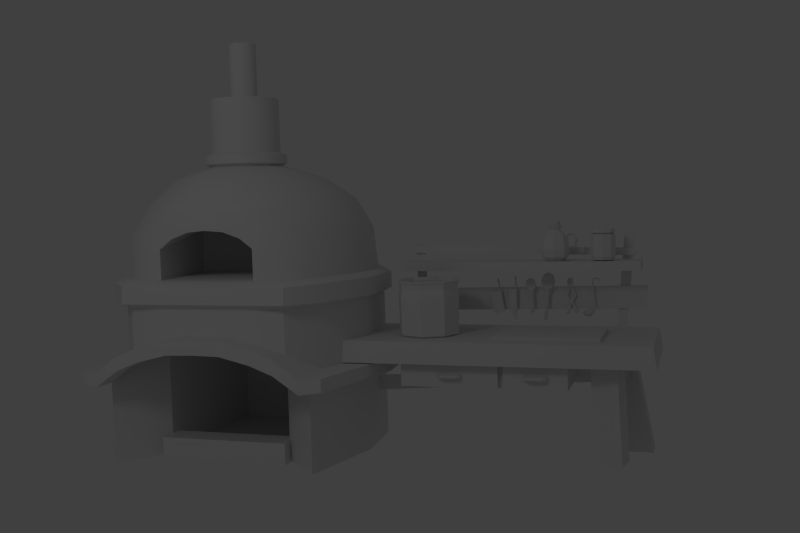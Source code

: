 # Source: oven.blend  (saved by Blender 2.59.0; exported with 4.5.12 LTS)
import bpy
from mathutils import Matrix  # noqa: F401  (used for matrix-valued properties, if any)

bpy.ops.wm.read_factory_settings(use_empty=True)
scene = bpy.context.scene
scene.name = 'Scene'

# ---- collections
col_collection_1 = bpy.data.collections.new('Collection 1'); scene.collection.children.link(col_collection_1)

# ---- materials (node trees are filled in below, after node groups)
mat_material = bpy.data.materials.new('Material')
mat_material.alpha_threshold = 0.0
mat_material.use_transparent_shadow = False
mat_material.roughness = 0.5
mat_material.line_color = (0.0, 0.0, 0.0, 1.0)

# ---- node groups
ng_auto_smooth = bpy.data.node_groups.new('Auto Smooth', 'GeometryNodeTree')
_s = ng_auto_smooth.interface.new_socket(name='Geometry', in_out='OUTPUT', socket_type='NodeSocketGeometry')
_s = ng_auto_smooth.interface.new_socket(name='Geometry', in_out='INPUT', socket_type='NodeSocketGeometry')
_s = ng_auto_smooth.interface.new_socket(name='Angle', in_out='INPUT', socket_type='NodeSocketFloat')
_s.subtype = 'ANGLE'
_s.min_value = 0.0
_s.max_value = 3.142
ng_auto_smooth.is_modifier = True
_N = ng_auto_smooth.nodes; _L = ng_auto_smooth.links
n0 = _N.new('NodeGroupOutput'); n0.name = 'Group Output'; n0.location = (480, -100)
n1 = _N.new('NodeGroupInput'); n1.name = 'Group Input'; n1.location = (-420, -300)
n2 = _N.new('NodeGroupInput'); n2.name = 'Group Input.001'; n2.location = (-60, -100)
n3 = _N.new('GeometryNodeSetShadeSmooth'); n3.name = 'Set Shade Smooth'; n3.location = (120, -100)
n3.domain = 'EDGE'
n4 = _N.new('GeometryNodeSetShadeSmooth'); n4.name = 'Set Shade Smooth.001'; n4.location = (300, -100)
n5 = _N.new('GeometryNodeInputMeshEdgeAngle'); n5.name = 'Edge Angle'; n5.location = (-420, -220)
n6 = _N.new('GeometryNodeInputEdgeSmooth'); n6.name = 'Is Edge Smooth'; n6.location = (-60, -160)
n7 = _N.new('GeometryNodeInputShadeSmooth'); n7.name = 'Is Face Smooth'; n7.location = (-240, -340)
n8 = _N.new('FunctionNodeBooleanMath'); n8.name = 'Boolean Math'; n8.location = (-60, -220)
n9 = _N.new('FunctionNodeCompare'); n9.name = 'Compare'; n9.location = (-240, -180)
n9.operation = 'LESS_EQUAL'
_L.new(n5.outputs[0], n9.inputs[0])
_L.new(n4.outputs[0], n0.inputs[0])
_L.new(n1.outputs[1], n9.inputs[1])
_L.new(n9.outputs[0], n8.inputs[0])
_L.new(n7.outputs[0], n8.inputs[1])
_L.new(n2.outputs[0], n3.inputs[0])
_L.new(n6.outputs[0], n3.inputs[1])
_L.new(n3.outputs[0], n4.inputs[0])
_L.new(n8.outputs[0], n3.inputs[2])
n0.is_active_output = True

# ---- material node trees

# ---- world
world_world = bpy.data.worlds.new('World'); scene.world = world_world
world_world.color = (0.05088, 0.05088, 0.05088)
world_world.use_sun_shadow = False
world_world.sun_shadow_jitter_overblur = 0.0
world_world.cycles.sampling_method = 'MANUAL'
world_world.cycles.sample_map_resolution = 256

# ---- cameras
cam_camera = bpy.data.cameras.new('Camera')
cam_camera.clip_end = 100.0
cam_camera.lens = 43.96
cam_camera.ortho_scale = 7.314
cam_camera.dof.focus_distance = 0.0
cam_camera.dof.aperture_fstop = 128.0

# ---- lights
light_lamp = bpy.data.lights.new('Lamp', 'POINT')
light_lamp.transmission_factor = 0.0
light_lamp.cutoff_distance = 30.0
light_lamp.energy = 100.0
light_lamp.shadow_buffer_clip_start = 1.001
light_lamp.shadow_soft_size = 1.0
light_lamp.shadow_maximum_resolution = 0.006
light_lamp.use_absolute_resolution = True
light_lamp.cycles.use_multiple_importance_sampling = False

# ---- meshes
me_sphere = bpy.data.meshes.new('Sphere')
me_sphere.from_pydata([(0.02246, -0.0001292, -0.05459), (0.01603, -0.0001292, -0.08694), (-0.0023, -0.0001292, -0.1144), (-0.02973, -0.0001292, -0.1327), (-0.0392, 0.02275, -0.1327), (-0.01981, 0.04214, -0.1144), (-0.00685, 0.0551, -0.08694), (-0.0023, 0.05965, -0.05459), (-0.06208, 0.08441, -0.05459), (-0.06208, 0.07798, -0.08694), (-0.06208, 0.05965, -0.1144), (-0.06208, 0.03222, -0.1327), (-0.08495, 0.02275, -0.1327), (-0.1043, 0.04214, -0.1144), (-0.1173, 0.0551, -0.08694), (-0.1219, 0.05965, -0.05459), (-0.1466, -0.0001292, -0.05459), (-0.1402, -0.0001292, -0.08694), (-0.1219, -0.0001292, -0.1144), (-0.09443, -0.0001292, -0.1327), (-0.06208, -0.0001292, -0.1391), (-0.08495, -0.02301, -0.1327), (-0.1043, -0.0424, -0.1144), (-0.1173, -0.05536, -0.08694), (-0.1219, -0.05991, -0.05459), (-0.06208, -0.08467, -0.05459), (-0.06208, -0.07823, -0.08694), (-0.06208, -0.05991, -0.1144), (-0.06208, -0.03248, -0.1327), (-0.0392, -0.02301, -0.1327), (-0.01981, -0.0424, -0.1144), (-0.00685, -0.05536, -0.08694), (-0.0023, -0.05991, -0.05459), (0.1282, 0.01902, 0.2714), (0.009142, 0.01134, -0.05822), (0.009142, -0.01063, -0.05822), (0.1282, -0.02271, 0.2714), (0.1861, -0.02271, 0.299), (0.1861, 0.01902, 0.299), (0.2136, 0.01902, 0.2781), (0.2136, -0.02271, 0.2781), (0.2217, -0.02271, 0.2466), (0.2217, 0.01902, 0.2466), (0.152, 0.01902, 0.2966), (0.152, -0.02271, 0.2966), (0.154, -0.02035, 0.2848), (0.154, 0.01665, 0.2848), (0.2157, 0.01665, 0.2405), (0.2157, -0.02035, 0.2405), (0.2086, -0.02035, 0.2684), (0.2086, 0.01665, 0.2684), (0.1842, 0.01665, 0.2868), (0.1842, -0.02035, 0.2868), (0.1328, -0.02035, 0.2624), (0.01656, -0.009383, -0.06378), (0.01656, 0.01009, -0.06378), (0.1328, 0.01665, 0.2624), (-0.01055, -0.05166, -0.05427), (-0.01447, -0.04774, -0.08216), (-0.02564, -0.03657, -0.1058), (-0.04236, -0.01985, -0.1216), (-0.06208, -0.02802, -0.1216), (-0.06208, -0.05166, -0.1058), (-0.06208, -0.06746, -0.08216), (-0.06208, -0.07301, -0.05427), (-0.1136, -0.05166, -0.05427), (-0.1097, -0.04774, -0.08216), (-0.09852, -0.03657, -0.1058), (-0.0818, -0.01985, -0.1216), (-0.06208, -0.0001292, -0.1271), (-0.08997, -0.0001292, -0.1216), (-0.1136, -0.0001292, -0.1058), (-0.1294, -0.0001292, -0.08216), (-0.135, -0.0001292, -0.05427), (-0.1136, 0.0514, -0.05427), (-0.1097, 0.04748, -0.08216), (-0.09852, 0.03631, -0.1058), (-0.0818, 0.01959, -0.1216), (-0.06208, 0.02776, -0.1216), (-0.06208, 0.0514, -0.1058), (-0.06208, 0.0672, -0.08216), (-0.06208, 0.07275, -0.05427), (-0.01055, 0.0514, -0.05427), (-0.01447, 0.04748, -0.08216), (-0.02564, 0.03631, -0.1058), (-0.04236, 0.01959, -0.1216), (-0.03419, -0.0001292, -0.1216), (-0.01055, -0.0001292, -0.1058), (0.005253, -0.0001292, -0.08216), (0.0108, -0.0001292, -0.05427)], [], [(3, 20, 4), (2, 3, 4, 5), (1, 2, 5, 6), (0, 1, 6, 7), (7, 6, 9, 8), (6, 5, 10, 9), (5, 4, 11, 10), (4, 20, 11), (11, 20, 12), (10, 11, 12, 13), (9, 10, 13, 14), (8, 9, 14, 15), (15, 14, 17, 16), (14, 13, 18, 17), (13, 12, 19, 18), (12, 20, 19), (19, 20, 21), (18, 19, 21, 22), (17, 18, 22, 23), (16, 17, 23, 24), (24, 23, 26, 25), (23, 22, 27, 26), (22, 21, 28, 27), (21, 20, 28), (28, 20, 29), (27, 28, 29, 30), (26, 27, 30, 31), (25, 26, 31, 32), (1, 0, 32, 31), (31, 30, 2, 1), (30, 29, 3, 2), (29, 20, 3), (34, 33, 36, 35), (37, 38, 39, 40), (40, 39, 42, 41), (33, 43, 44, 36), (43, 38, 37, 44), (44, 37, 52, 45), (36, 44, 45, 53), (38, 43, 46, 51), (43, 33, 56, 46), (40, 41, 48, 49), (41, 42, 47, 48), (42, 39, 50, 47), (37, 40, 49, 52), (39, 38, 51, 50), (34, 35, 54, 55), (35, 36, 53, 54), (33, 34, 55, 56), (53, 56, 55, 54), (50, 51, 52, 49), (47, 50, 49, 48), (45, 46, 56, 53), (52, 51, 46, 45), (32, 0, 89, 57), (25, 32, 57, 64), (24, 25, 64, 65), (16, 24, 65, 73), (15, 16, 73, 74), (8, 15, 74, 81), (7, 8, 81, 82), (0, 7, 82, 89), (85, 69, 86), (85, 86, 87, 84), (84, 87, 88, 83), (83, 88, 89, 82), (80, 83, 82, 81), (79, 84, 83, 80), (78, 85, 84, 79), (78, 69, 85), (77, 69, 78), (77, 78, 79, 76), (76, 79, 80, 75), (75, 80, 81, 74), (72, 75, 74, 73), (71, 76, 75, 72), (70, 77, 76, 71), (70, 69, 77), (68, 69, 70), (68, 70, 71, 67), (67, 71, 72, 66), (66, 72, 73, 65), (63, 66, 65, 64), (62, 67, 66, 63), (61, 68, 67, 62), (61, 69, 68), (60, 69, 61), (60, 61, 62, 59), (59, 62, 63, 58), (58, 63, 64, 57), (57, 89, 88, 58), (87, 59, 58, 88), (86, 60, 59, 87), (86, 69, 60)])
me_sphere.use_remesh_preserve_volume = False
me_sphere.use_remesh_preserve_attributes = False
me_sphere.use_mirror_vertex_groups = False
me_sphere.update()
me_circle_002 = bpy.data.meshes.new('Circle.002')
me_circle_002.from_pydata([(-0.1645, -0.1997, -0.0008114), (-0.2236, 0.2507, 0.02567), (-0.1778, 0.2329, 0.02567), (-0.1526, 0.1783, 0.02567), (-0.1642, 0.1305, 0.02567), (-0.2037, 0.1012, 0.02567), (-0.2495, 0.1191, 0.02567), (-0.2733, 0.1623, 0.02567), (-0.2631, 0.2215, 0.02567), (-0.2129, 0.1703, -0.000194), (-0.2719, 0.2298, 0.01209), (-0.2838, 0.1601, 0.01209), (-0.2559, 0.1093, 0.01209), (-0.1555, 0.1227, 0.01209), (-0.1418, 0.179, 0.01209), (-0.1715, 0.2432, 0.01209), (-0.2254, 0.2642, 0.01209), (-0.2135, 0.1746, -0.01579), (-0.1775, 0.08197, 0.008474), (-0.2257, 0.07555, 0.008474), (-0.1986, -0.1813, -0.00239), (-0.1365, -0.1731, -0.00239), (-0.2007, 0.0716, 0.02435), (-0.1674, -0.1781, 0.02617), (-0.2039, 0.1024, -7.907e-05), (-0.1679, -0.1743, -0.02464)], [], [(25, 0, 20), (21, 0, 25), (23, 0, 21), (20, 0, 23), (8, 9, 1), (8, 7, 9), (7, 6, 9), (6, 5, 9), (5, 4, 9), (4, 3, 9), (3, 2, 9), (2, 1, 9), (1, 16, 10, 8), (7, 8, 10, 11), (6, 7, 11, 12), (3, 4, 13, 14), (2, 3, 14, 15), (1, 2, 15, 16), (16, 15, 17), (15, 14, 17), (14, 13, 17), (12, 11, 17), (11, 10, 17), (16, 17, 10), (19, 20, 23, 22), (18, 22, 23, 21), (18, 21, 25, 24), (5, 22, 18), (4, 5, 18, 13), (5, 6, 12, 19), (5, 19, 22), (19, 24, 25, 20), (12, 17, 24, 19), (13, 18, 24, 17)])
me_circle_002.use_remesh_preserve_volume = False
me_circle_002.use_remesh_preserve_attributes = False
me_circle_002.use_mirror_vertex_groups = False
me_circle_002.update()
me_plane_007 = bpy.data.meshes.new('Plane.007')
me_plane_007.from_pydata([(0.418, 0.02318, -0.0002645), (0.07321, 0.0131, -0.0003966), (0.3898, -0.0001302, -0.0004838), (0.3923, 0.04867, -0.0004838), (0.3923, 0.0271, -0.03313), (0.3923, 0.0271, 0.03304), (0.07071, 0.02925, 0.02313), (0.07071, 0.02925, -0.02331), (0.07071, 0.04438, -0.0003966), (0.08194, 0.05439, -0.0004726), (-0.1883, 0.05439, -0.0003966), (-0.4574, 0.05439, -0.0003208), (0.08194, 0.03926, -0.02904), (-0.4574, 0.03926, -0.01759), (-0.1883, 0.03926, -0.02331), (-0.1883, 0.03926, 0.02313), (-0.1946, -0.2429, 0.001339), (-0.4574, 0.03926, 0.01742), (-0.4684, -0.2263, 0.001339), (0.0697, -0.2289, 0.001339), (0.08194, 0.03926, 0.02886)], [], [(18, 17, 13), (17, 11, 13), (5, 0, 3), (3, 0, 4), (2, 0, 5), (4, 0, 2), (7, 4, 2, 1), (6, 1, 2, 5), (7, 8, 3, 4), (8, 6, 5, 3), (9, 20, 19), (12, 9, 19), (9, 12, 14, 10), (20, 9, 10, 15), (10, 14, 13, 11), (15, 10, 11, 17), (19, 16, 14, 12), (18, 13, 14, 16), (16, 19, 20, 15), (18, 16, 15, 17)])
me_plane_007.use_remesh_preserve_volume = False
me_plane_007.use_remesh_preserve_attributes = False
me_plane_007.use_mirror_vertex_groups = False
me_plane_007.update()
me_plane_006 = bpy.data.meshes.new('Plane.006')
me_plane_006.from_pydata([(-0.01874, -7.953e-10, 0.1777), (-0.005789, -7.953e-10, 0.1696), (-0.01712, -7.953e-10, 0.1566), (-0.03168, -7.953e-10, 0.1647), (-0.03168, -0.03403, 0.1575), (-0.03168, 0.03403, 0.1575), (-0.01712, -0.02967, 0.1507), (-0.01712, 0.02967, 0.1507), (-0.005789, -0.03664, 0.1616), (-0.005789, 0.03664, 0.1616), (-0.01874, -0.04099, 0.1685), (-0.01874, 0.04099, 0.1685), (-0.01874, -0.05916, 0.1084), (-0.01874, 0.05916, 0.1084), (-0.005789, -0.05118, 0.107), (-0.005789, 0.05118, 0.107), (-0.01712, -0.03842, 0.1048), (-0.01712, 0.03842, 0.1048), (-0.03168, -0.0464, 0.1062), (-0.03168, 0.0464, 0.1062), (-0.03168, -7.953e-10, 0.08785), (-0.01712, -7.953e-10, 0.09268), (-0.005789, -7.953e-10, 0.08495), (-0.01874, -7.953e-10, 0.08012), (-0.01874, -0.0505, 0.09225), (-0.01874, 0.0505, 0.09225), (-0.03168, -0.04238, 0.09522), (-0.03168, 0.04238, 0.09522), (-0.01712, -0.0373, 0.09708), (-0.01712, 0.0373, 0.09708), (-0.005789, -0.04542, 0.09411), (-0.005789, 0.04542, 0.09411), (-0.01874, -0.03529, 0.08348), (-0.01874, 0.03529, 0.08348), (-0.03168, -0.03011, 0.08974), (-0.03168, 0.03011, 0.08974), (-0.01712, -0.02688, 0.09365), (-0.01712, 0.02688, 0.09365), (-0.005789, -0.03206, 0.08739), (-0.005789, 0.03206, 0.08739), (-0.01874, -0.02564, 0.1767), (-0.01874, 0.02564, 0.1767), (-0.03168, -0.02309, 0.1642), (-0.03168, 0.02309, 0.1642), (-0.01712, -0.02149, 0.1564), (-0.01712, 0.02149, 0.1564), (-0.005789, -0.02405, 0.1689), (-0.005789, 0.02405, 0.1689), (-0.01874, -0.008233, 0.08507), (-0.01874, 0.008233, 0.08507), (-0.008541, -7.953e-10, 0.08612), (-0.02599, -7.953e-10, 0.08747), (-0.06334, -7.953e-10, -0.04463), (-0.03834, -0.002896, -0.05137), (-0.03834, 0.002896, -0.05137), (-0.05092, -0.007746, -0.04831), (-0.05092, 0.007746, -0.04831), (-0.05085, -0.007746, -0.06487), (-0.05085, 0.007746, -0.06487), (-0.03796, -0.002896, -0.06358), (-0.03796, 0.002896, -0.06358), (-0.06379, -7.953e-10, -0.06551), (-0.002849, -7.953e-10, -0.1476), (0.0188, -0.002896, -0.1334), (0.0188, 0.002896, -0.1334), (0.008156, -0.007746, -0.1408), (0.008156, 0.007746, -0.1408), (0.0297, -0.007746, -0.1934), (0.0297, 0.007746, -0.1934), (0.04216, -0.002896, -0.1898), (0.04216, 0.002896, -0.1898), (0.01708, -7.953e-10, -0.1963), (0.01157, -7.953e-10, -0.2177), (0.05814, -0.00643, -0.2057), (0.05814, 0.00643, -0.2057), (0.03501, -0.01544, -0.2122), (0.03501, 0.01544, -0.2122), (0.05607, -0.01774, -0.2702), (0.05607, 0.01774, -0.2702), (0.08603, -0.008406, -0.2617), (0.08603, 0.008406, -0.2617), (0.02571, -7.953e-10, -0.2772), (0.0419, -7.953e-10, -0.291), (0.08274, -0.004267, -0.2808), (0.08274, 0.004267, -0.2808), (0.06186, -0.01194, -0.2864), (0.06186, 0.01194, -0.2864), (0.0647, -7.953e-10, -0.2942), (0.01874, 5.08e-10, 0.1789), (0.005789, 5.08e-10, 0.1708), (0.01712, 5.08e-10, 0.1578), (0.03169, 5.08e-10, 0.1659), (0.03169, -0.03403, 0.1588), (0.03169, 0.03403, 0.1588), (0.01712, -0.02967, 0.1519), (0.01712, 0.02967, 0.1519), (0.005789, -0.03664, 0.1628), (0.005789, 0.03664, 0.1628), (0.01874, -0.04099, 0.1697), (0.01874, 0.04099, 0.1697), (0.01874, -0.05916, 0.1096), (0.01874, 0.05916, 0.1096), (0.005789, -0.05118, 0.1082), (0.005789, 0.05118, 0.1082), (0.01712, -0.03842, 0.106), (0.01712, 0.03842, 0.106), (0.03169, -0.0464, 0.1074), (0.03169, 0.0464, 0.1074), (0.03169, 5.08e-10, 0.08906), (0.01712, 5.08e-10, 0.09389), (0.005789, 5.08e-10, 0.08616), (0.01874, 5.08e-10, 0.08133), (0.01874, -0.0505, 0.09346), (0.01874, 0.0505, 0.09346), (0.03169, -0.04238, 0.09643), (0.03169, 0.04238, 0.09643), (0.01712, -0.0373, 0.09829), (0.01712, 0.0373, 0.09829), (0.005789, -0.04542, 0.09532), (0.005789, 0.04542, 0.09532), (0.01874, -0.03529, 0.08469), (0.01874, 0.03529, 0.08469), (0.03169, -0.03011, 0.09095), (0.03169, 0.03011, 0.09095), (0.01712, -0.02688, 0.09486), (0.01712, 0.02688, 0.09486), (0.005789, -0.03206, 0.0886), (0.005789, 0.03206, 0.0886), (0.01874, -0.02564, 0.1779), (0.01874, 0.02564, 0.1779), (0.03169, -0.02309, 0.1654), (0.03169, 0.02309, 0.1654), (0.01712, -0.02149, 0.1576), (0.01712, 0.02149, 0.1576), (0.005789, -0.02405, 0.1701), (0.005789, 0.02405, 0.1701), (0.01874, -0.008233, 0.08628), (0.01874, 0.008233, 0.08628), (0.008541, 5.08e-10, 0.08733), (0.02599, 5.08e-10, 0.08869), (0.06334, 5.08e-10, -0.04341), (0.03834, -0.002896, -0.05016), (0.03834, 0.002896, -0.05016), (0.05092, -0.007746, -0.0471), (0.05092, 0.007746, -0.0471), (0.05085, -0.007746, -0.06366), (0.05085, 0.007746, -0.06366), (0.03796, -0.002896, -0.06237), (0.03796, 0.002896, -0.06237), (0.06379, 5.08e-10, -0.0643), (0.002849, 5.08e-10, -0.1464), (-0.0188, -0.002896, -0.1322), (-0.0188, 0.002896, -0.1322), (-0.008155, -0.007746, -0.1396), (-0.008155, 0.007746, -0.1396), (-0.0297, -0.007746, -0.1922), (-0.0297, 0.007746, -0.1922), (-0.04216, -0.002896, -0.1886), (-0.04216, 0.002896, -0.1886), (-0.01708, 5.08e-10, -0.1951), (-0.01157, 5.08e-10, -0.2165), (-0.05814, -0.00643, -0.2044), (-0.05814, 0.00643, -0.2044), (-0.03501, -0.01544, -0.211), (-0.03501, 0.01544, -0.211), (-0.05607, -0.01774, -0.269), (-0.05607, 0.01774, -0.269), (-0.08603, -0.008406, -0.2604), (-0.08603, 0.008406, -0.2604), (-0.02571, 5.08e-10, -0.276), (-0.0419, 5.08e-10, -0.2898), (-0.08274, -0.004267, -0.2796), (-0.08274, 0.004267, -0.2796), (-0.06186, -0.01194, -0.2852), (-0.06186, 0.01194, -0.2852), (-0.0647, 5.08e-10, -0.293)], [], [(8, 10, 12, 14), (13, 11, 9, 15), (6, 8, 14, 16), (15, 9, 7, 17), (4, 6, 16, 18), (17, 7, 5, 19), (4, 10, 12, 18), (13, 11, 5, 19), (12, 24, 26, 18), (27, 25, 13, 19), (16, 28, 26, 18), (27, 29, 17, 19), (14, 30, 28, 16), (29, 31, 15, 17), (12, 24, 30, 14), (31, 25, 13, 15), (24, 32, 34, 26), (35, 33, 25, 27), (32, 23, 20, 34), (20, 23, 33, 35), (28, 36, 34, 26), (35, 37, 29, 27), (36, 21, 20, 34), (20, 21, 37, 35), (30, 38, 36, 28), (37, 39, 31, 29), (38, 22, 21, 36), (21, 22, 39, 37), (24, 32, 38, 30), (39, 33, 25, 31), (32, 23, 22, 38), (22, 23, 33, 39), (0, 40, 42, 3), (0, 3, 43, 41), (40, 10, 4, 42), (5, 11, 41, 43), (2, 44, 42, 3), (43, 45, 2, 3), (44, 6, 4, 42), (5, 7, 45, 43), (1, 46, 44, 2), (45, 47, 1, 2), (46, 8, 6, 44), (7, 9, 47, 45), (0, 40, 46, 1), (0, 1, 47, 41), (40, 10, 8, 46), (9, 11, 41, 47), (48, 51, 52, 55), (52, 51, 49, 56), (48, 50, 53, 55), (54, 50, 49, 56), (55, 53, 59, 57), (60, 54, 56, 58), (55, 52, 61, 57), (61, 52, 56, 58), (57, 61, 62, 65), (62, 61, 58, 66), (57, 59, 63, 65), (64, 60, 58, 66), (65, 63, 69, 67), (70, 64, 66, 68), (65, 62, 71, 67), (71, 62, 66, 68), (67, 71, 72, 75), (72, 71, 68, 76), (67, 69, 73, 75), (74, 70, 68, 76), (75, 73, 79, 77), (80, 74, 76, 78), (75, 72, 81, 77), (81, 72, 76, 78), (77, 81, 82, 85), (82, 81, 78, 86), (77, 79, 83, 85), (84, 80, 78, 86), (85, 83, 87), (87, 84, 86), (85, 82, 87), (87, 82, 86), (96, 98, 100, 102), (101, 99, 97, 103), (94, 96, 102, 104), (103, 97, 95, 105), (92, 94, 104, 106), (105, 95, 93, 107), (92, 98, 100, 106), (101, 99, 93, 107), (100, 112, 114, 106), (115, 113, 101, 107), (104, 116, 114, 106), (115, 117, 105, 107), (102, 118, 116, 104), (117, 119, 103, 105), (100, 112, 118, 102), (119, 113, 101, 103), (112, 120, 122, 114), (123, 121, 113, 115), (120, 111, 108, 122), (108, 111, 121, 123), (116, 124, 122, 114), (123, 125, 117, 115), (124, 109, 108, 122), (108, 109, 125, 123), (118, 126, 124, 116), (125, 127, 119, 117), (126, 110, 109, 124), (109, 110, 127, 125), (112, 120, 126, 118), (127, 121, 113, 119), (120, 111, 110, 126), (110, 111, 121, 127), (88, 128, 130, 91), (88, 91, 131, 129), (128, 98, 92, 130), (93, 99, 129, 131), (90, 132, 130, 91), (131, 133, 90, 91), (132, 94, 92, 130), (93, 95, 133, 131), (89, 134, 132, 90), (133, 135, 89, 90), (134, 96, 94, 132), (95, 97, 135, 133), (88, 128, 134, 89), (88, 89, 135, 129), (128, 98, 96, 134), (97, 99, 129, 135), (136, 139, 140, 143), (140, 139, 137, 144), (136, 138, 141, 143), (142, 138, 137, 144), (143, 141, 147, 145), (148, 142, 144, 146), (143, 140, 149, 145), (149, 140, 144, 146), (145, 149, 150, 153), (150, 149, 146, 154), (145, 147, 151, 153), (152, 148, 146, 154), (153, 151, 157, 155), (158, 152, 154, 156), (153, 150, 159, 155), (159, 150, 154, 156), (155, 159, 160, 163), (160, 159, 156, 164), (155, 157, 161, 163), (162, 158, 156, 164), (163, 161, 167, 165), (168, 162, 164, 166), (163, 160, 169, 165), (169, 160, 164, 166), (165, 169, 170, 173), (170, 169, 166, 174), (165, 167, 171, 173), (172, 168, 166, 174), (173, 171, 175), (175, 172, 174), (173, 170, 175), (175, 170, 174)])
me_plane_006.use_remesh_preserve_volume = False
me_plane_006.use_remesh_preserve_attributes = False
me_plane_006.use_mirror_vertex_groups = False
me_plane_006.update()
me_circle_001 = bpy.data.meshes.new('Circle.001')
me_circle_001.from_pydata([(-1.709e-09, 0.2896, -0.3767), (0.2665, 0.1792, -0.3767), (0.3769, -0.08728, -0.3767), (0.2665, -0.3538, -0.3767), (-3.466e-08, -0.4642, -0.3767), (-0.2665, -0.3538, -0.3767), (-0.3769, -0.08728, -0.3767), (-0.2665, 0.1792, -0.3767), (-0.2376, 0.1503, -0.4005), (-0.336, -0.08728, -0.4005), (-0.2376, -0.3249, -0.4005), (-3.204e-08, -0.4233, -0.4005), (0.2376, -0.3249, -0.4005), (0.336, -0.08728, -0.4005), (0.2376, 0.1503, -0.4005), (-2.663e-09, 0.2487, -0.4005), (-0.2665, 0.1792, 0.2609), (-0.3769, -0.08728, 0.2609), (-0.2665, -0.3538, 0.2609), (-3.466e-08, -0.4642, 0.2609), (0.2665, -0.3538, 0.2609), (0.3769, -0.08728, 0.2609), (0.2665, 0.1792, 0.2609), (-1.709e-09, 0.2896, 0.2609), (-1.169e-09, 0.314, 0.304), (0.2837, 0.1965, 0.304), (0.4013, -0.08728, 0.304), (0.2837, -0.371, 0.304), (-3.625e-08, -0.4886, 0.304), (-0.2837, -0.371, 0.304), (-0.4013, -0.08728, 0.304), (-0.2837, 0.1965, 0.304), (4.292e-10, 0.2974, 0.109), (-0.272, -0.3593, 0.109), (0.272, 0.1847, 0.109), (-0.26, 0.1727, 0.2039), (-2.738e-09, 0.2805, 0.2039), (-0.3677, -0.08728, 0.2039), (-0.26, -0.3473, 0.2039), (-3.489e-08, -0.455, 0.2039), (0.26, -0.3473, 0.2039), (0.3677, -0.08728, 0.2039), (0.26, 0.1727, 0.2039), (-0.272, 0.1847, 0.109), (-0.3847, -0.08728, 0.109), (-3.32e-08, -0.472, 0.109), (0.272, -0.3593, 0.109), (0.3847, -0.08728, 0.109)], [], [(7, 0, 15, 8), (7, 6, 9, 8), (6, 5, 10, 9), (5, 4, 11, 10), (4, 3, 12, 11), (3, 2, 13, 12), (2, 1, 14, 13), (1, 0, 15, 14), (23, 22, 25, 24), (22, 21, 26, 25), (21, 20, 27, 26), (20, 19, 28, 27), (19, 18, 29, 28), (18, 17, 30, 29), (17, 16, 31, 30), (23, 16, 31, 24), (35, 16, 23, 36), (35, 16, 17, 37), (37, 17, 18, 38), (38, 18, 19, 39), (39, 19, 20, 40), (40, 20, 21, 41), (41, 21, 22, 42), (42, 22, 23, 36), (43, 35, 36, 32), (43, 35, 37, 44), (44, 37, 38, 33), (33, 38, 39, 45), (45, 39, 40, 46), (46, 40, 41, 47), (47, 41, 42, 34), (34, 42, 36, 32), (32, 0, 7, 43), (7, 43, 44, 6), (6, 44, 33, 5), (5, 33, 45, 4), (4, 45, 46, 3), (3, 46, 47, 2), (2, 47, 34, 1), (32, 0, 1, 34)])
me_circle_001.use_remesh_preserve_volume = False
me_circle_001.use_remesh_preserve_attributes = False
me_circle_001.use_mirror_vertex_groups = False
me_circle_001.update()
me_circle = bpy.data.meshes.new('Circle')
me_circle.from_pydata([(0.01214, 0.3402, 0.0285), (0.0684, 0.3092, 0.0285), (0.0917, 0.2342, 0.0285), (0.0684, 0.1741, 0.0285), (0.01214, 0.1431, 0.0285), (-0.04412, 0.1741, 0.0285), (-0.06742, 0.2342, 0.0285), (-0.04412, 0.3092, 0.0285), (0.01214, 0.2342, -0.005314), (-0.05406, 0.3214, 0.01075), (-0.08148, 0.2332, 0.01075), (-0.05406, 0.1625, 0.01075), (0.07834, 0.1625, 0.01075), (0.1058, 0.2332, 0.01075), (0.07834, 0.3214, 0.01075), (0.01214, 0.358, 0.01075), (0.01214, 0.2398, -0.0257), (0.03364, 0.1215, 0.008878), (-0.009362, 0.1215, 0.008878), (-0.01612, -0.2593, -0.003998), (0.03927, -0.2593, -0.003998), (0.01214, 0.1151, 0.0229), (0.01157, -0.2601, 0.02122), (0.01214, 0.1445, -0.005164), (0.01157, -0.2568, -0.02364), (0.01049, -0.2769, -0.002604)], [], [(8, 0, 7), (7, 6, 8), (6, 5, 8), (5, 4, 8), (4, 3, 8), (3, 2, 8), (2, 1, 8), (1, 0, 8), (0, 15, 9, 7), (6, 7, 9, 10), (5, 6, 10, 11), (2, 3, 12, 13), (1, 2, 13, 14), (0, 1, 14, 15), (15, 14, 16), (14, 13, 16), (13, 12, 16), (11, 10, 16), (10, 9, 16), (15, 16, 9), (18, 19, 22, 21), (17, 21, 22, 20), (17, 20, 24, 23), (4, 21, 17), (3, 4, 17, 12), (4, 5, 11, 18), (4, 18, 21), (18, 23, 24, 19), (11, 16, 23, 18), (12, 17, 23, 16), (24, 25, 19), (20, 25, 24), (22, 25, 20), (19, 25, 22)])
me_circle.use_remesh_preserve_volume = False
me_circle.use_remesh_preserve_attributes = False
me_circle.use_mirror_vertex_groups = False
me_circle.update()
me_plane_003 = bpy.data.meshes.new('Plane.003')
me_plane_003.from_pydata([(-2.98e-08, 0.0, 0.1956), (0.1058, 0.1058, 0.1956), (0.1496, 0.0, 0.1956), (0.1058, -0.1058, 0.1956), (-2.98e-08, -0.1496, 0.1956), (-0.1058, -0.1058, 0.1956), (-0.1496, 0.0, 0.1956), (-2.98e-08, 0.1496, 0.1956), (-0.1058, 0.1058, 0.1956), (-0.1058, 0.1058, 0.1501), (-0.1496, 0.0, 0.1501), (-0.1058, -0.1058, 0.1501), (-2.98e-08, -0.1496, 0.1501), (0.1058, -0.1058, 0.1501), (0.1496, 0.0, 0.1501), (0.1058, 0.1058, 0.1501), (-2.98e-08, 0.1496, 0.1501), (0.08634, 0.08634, 0.1531), (0.1221, 0.0, 0.1531), (0.08634, -0.08634, 0.1531), (-2.98e-08, -0.1221, 0.1531), (-0.08634, -0.08634, 0.1531), (-0.1221, 0.0, 0.1531), (-0.08634, 0.08634, 0.1531), (-2.98e-08, 0.1221, 0.1531), (-0.1097, 0.1097, 0.1068), (-0.1552, 0.0, 0.1068), (-0.1097, -0.1097, 0.1068), (-2.98e-08, -0.1552, 0.1068), (0.1097, -0.1097, 0.1068), (0.1552, 0.0, 0.1068), (0.1097, 0.1097, 0.1068), (-2.98e-08, 0.1552, 0.1068), (0.1097, 0.1097, -0.1504), (0.1552, 0.0, -0.1504), (0.1097, -0.1097, -0.1504), (-2.98e-08, -0.1552, -0.1504), (-0.1097, -0.1097, -0.1504), (-0.1552, 0.0, -0.1504), (-2.98e-08, 0.1552, -0.1504), (-0.1097, 0.1097, -0.1504), (-0.09502, 0.09502, -0.1956), (-0.1344, 0.0, -0.1956), (-0.09502, -0.09502, -0.1956), (-2.98e-08, -0.1344, -0.1956), (0.09502, -0.09502, -0.1956), (0.1344, 0.0, -0.1956), (0.09502, 0.09502, -0.1956), (-2.98e-08, 0.1344, -0.1956)], [], [(8, 0, 7), (6, 0, 8), (5, 0, 6), (4, 0, 5), (3, 0, 4), (2, 0, 3), (1, 0, 2), (7, 0, 1), (15, 16, 7, 1), (14, 15, 1, 2), (13, 14, 2, 3), (12, 13, 3, 4), (11, 12, 4, 5), (10, 11, 5, 6), (9, 10, 6, 8), (16, 9, 8, 7), (31, 32, 24, 17), (30, 31, 17, 18), (29, 30, 18, 19), (28, 29, 19, 20), (27, 28, 20, 21), (26, 27, 21, 22), (25, 26, 22, 23), (32, 25, 23, 24), (39, 40, 25, 32), (40, 38, 26, 25), (38, 37, 27, 26), (37, 36, 28, 27), (36, 35, 29, 28), (35, 34, 30, 29), (34, 33, 31, 30), (33, 39, 32, 31), (47, 48, 39, 33), (46, 47, 33, 34), (45, 46, 34, 35), (44, 45, 35, 36), (43, 44, 36, 37), (42, 43, 37, 38), (41, 42, 38, 40), (48, 41, 40, 39)])
me_plane_003.materials.append(mat_material)
me_plane_003.use_remesh_preserve_volume = False
me_plane_003.use_remesh_preserve_attributes = False
me_plane_003.use_mirror_vertex_groups = False
me_plane_003.update()
me_plane_002 = bpy.data.meshes.new('Plane.002')
me_plane_002.from_pydata([(0.1772, 1.192e-07, -0.02918), (0.2009, 0.03091, -0.0383), (0.2009, -0.03091, -0.0383), (0.2245, 1.192e-07, -0.04742), (0.1858, 1.192e-07, 0.1194), (0.1751, 0.03091, 0.09701), (0.1643, 1.192e-07, 0.07464), (0.1751, -0.03091, 0.09701), (0.09573, 1.192e-07, -0.0928), (0.0961, -0.03091, -0.06189), (0.09646, 1.192e-07, -0.03099), (0.0961, 0.03091, -0.06189), (0.1772, 0.03091, -0.06769), (0.1591, 1.192e-07, -0.04266), (0.1772, -0.03091, -0.06769), (0.1953, 1.192e-07, -0.09271), (0.2446, 1.192e-07, 0.03926), (0.2149, -0.03091, 0.0308), (0.1851, 1.192e-07, 0.02233), (0.2149, 0.03091, 0.0308), (0.1367, 0.03091, 0.1119), (0.1375, 1.192e-07, 0.081), (0.1367, -0.03091, 0.1119), (0.1358, 1.192e-07, 0.1428), (0.05867, 1.192e-07, 0.08348), (0.07438, -0.03091, 0.05687), (0.09008, 1.192e-07, 0.03025), (0.07438, 0.03091, 0.05687), (-0.05259, -5.96e-08, 0.2436), (-0.05259, 0.06828, 0.2551), (-0.1009, 0.04828, 0.2551), (-0.1209, 0.0, 0.2551), (-0.1009, -0.04828, 0.2551), (-0.05259, -0.06828, 0.2551), (-0.004316, -0.04828, 0.2551), (0.01568, 0.0, 0.2551), (-0.004316, 0.04828, 0.2551), (-0.01289, 0.0397, 0.1988), (0.00355, 0.0, 0.1988), (-0.01289, -0.0397, 0.1988), (-0.05259, -0.05614, 0.1988), (-0.09229, -0.0397, 0.1988), (-0.1087, 0.0, 0.1988), (-0.09229, 0.0397, 0.1988), (-0.05259, 0.05614, 0.1988), (-0.05259, 0.06461, 0.214), (-0.09828, 0.04568, 0.214), (-0.1172, 0.0, 0.214), (-0.09828, -0.04568, 0.214), (-0.05259, -0.06461, 0.214), (-0.006911, -0.04568, 0.214), (0.01201, 0.0, 0.214), (-0.006911, 0.04568, 0.214), (-0.01032, 0.04228, 0.1483), (0.007195, 0.0, 0.1483), (-0.01032, -0.04228, 0.1483), (-0.05259, -0.05979, 0.1483), (-0.09487, -0.04228, 0.1483), (-0.1124, 0.0, 0.1483), (-0.05259, 0.05979, 0.1483), (-0.09487, 0.04228, 0.1483), (-0.1639, 0.1113, 0.07425), (-0.05259, 0.1574, 0.07425), (0.01606, 0.06865, 0.2053), (0.04449, 0.0, 0.2053), (0.01606, -0.06865, 0.2053), (-0.05259, -0.09709, 0.2053), (-0.1212, -0.06865, 0.2053), (-0.1497, 0.0, 0.2053), (-0.1212, 0.06865, 0.2053), (-0.05259, 0.09709, 0.2053), (-0.05259, 0.102, -0.2551), (0.01951, 0.0721, -0.2551), (0.04937, 0.0, -0.2551), (0.01951, -0.0721, -0.2551), (-0.05259, -0.102, -0.2551), (-0.1247, -0.0721, -0.2551), (-0.1546, 0.0, -0.2551), (-0.1247, 0.0721, -0.2551), (-0.1732, 0.1206, -0.1986), (-0.05259, 0.1706, -0.1986), (-0.2232, 0.0, -0.1986), (-0.1732, -0.1206, -0.1986), (-0.05259, -0.1706, -0.1986), (0.06804, -0.1206, -0.1986), (0.118, 0.0, -0.1986), (0.06804, 0.1206, -0.1986), (-0.05259, 0.192, -0.1044), (0.08316, 0.1358, -0.1044), (0.1394, 0.0, -0.1044), (0.08316, -0.1358, -0.1044), (-0.05259, -0.192, -0.1044), (-0.1884, -0.1358, -0.1044), (-0.2446, 0.0, -0.1044), (-0.1884, 0.1358, -0.1044), (-0.21, 0.0, 0.07425), (-0.1639, -0.1113, 0.07425), (-0.05259, -0.1574, 0.07425), (0.05869, -0.1113, 0.07425), (0.1048, 0.0, 0.07425), (0.05869, 0.1113, 0.07425)], [], [(13, 0, 2, 14), (0, 18, 17, 2), (0, 13, 12, 1), (18, 0, 1, 19), (1, 12, 15, 3), (19, 1, 3, 16), (3, 15, 14, 2), (16, 3, 2, 17), (4, 16, 17, 7), (23, 4, 7, 22), (5, 19, 16, 4), (20, 5, 4, 23), (6, 18, 19, 5), (21, 6, 5, 20), (7, 17, 18, 6), (22, 7, 6, 21), (11, 10, 9, 8), (14, 15, 8, 9), (15, 12, 11, 8), (12, 13, 10, 11), (13, 14, 9, 10), (26, 25, 22, 21), (27, 26, 21, 20), (24, 27, 20, 23), (25, 24, 23, 22), (25, 26, 27, 24), (36, 29, 28), (35, 36, 28), (34, 35, 28), (33, 34, 28), (32, 33, 28), (31, 32, 28), (30, 31, 28), (29, 30, 28), (44, 43, 30, 29), (43, 42, 31, 30), (42, 41, 32, 31), (41, 40, 33, 32), (40, 39, 34, 33), (39, 38, 35, 34), (38, 37, 36, 35), (37, 44, 29, 36), (52, 45, 44, 37), (51, 52, 37, 38), (50, 51, 38, 39), (49, 50, 39, 40), (48, 49, 40, 41), (47, 48, 41, 42), (46, 47, 42, 43), (45, 46, 43, 44), (70, 69, 46, 45), (69, 68, 47, 46), (68, 67, 48, 47), (67, 66, 49, 48), (66, 65, 50, 49), (65, 64, 51, 50), (64, 63, 52, 51), (63, 70, 45, 52), (59, 70, 63, 53), (62, 59, 53, 100), (53, 63, 64, 54), (100, 53, 54, 99), (54, 64, 65, 55), (99, 54, 55, 98), (55, 65, 66, 56), (98, 55, 56, 97), (56, 66, 67, 57), (97, 56, 57, 96), (57, 67, 68, 58), (96, 57, 58, 95), (58, 68, 69, 60), (95, 58, 60, 61), (60, 69, 70, 59), (61, 60, 59, 62), (94, 61, 62, 87), (93, 95, 61, 94), (92, 96, 95, 93), (91, 97, 96, 92), (90, 98, 97, 91), (89, 99, 98, 90), (88, 100, 99, 89), (87, 62, 100, 88), (71, 78, 79, 80), (78, 77, 81, 79), (77, 76, 82, 81), (76, 75, 83, 82), (75, 74, 84, 83), (74, 73, 85, 84), (73, 72, 86, 85), (72, 71, 80, 86), (86, 80, 87, 88), (85, 86, 88, 89), (84, 85, 89, 90), (83, 84, 90, 91), (82, 83, 91, 92), (81, 82, 92, 93), (79, 81, 93, 94), (80, 79, 94, 87)])
me_plane_002.materials.append(mat_material)
me_plane_002.use_remesh_preserve_volume = False
me_plane_002.use_remesh_preserve_attributes = False
me_plane_002.use_mirror_vertex_groups = False
me_plane_002.update()
me_plane_001 = bpy.data.meshes.new('Plane.001')
me_plane_001.from_pydata([(0.5417, 0.05731, -0.0002428), (0.1969, 0.04723, -0.0003748), (0.5135, 0.034, -0.0004621), (0.516, 0.0828, -0.0004621), (0.516, 0.06123, -0.03311), (0.516, 0.06123, 0.03306), (0.1944, 0.06337, 0.02315), (0.1944, 0.06337, -0.02328), (0.1944, 0.07851, -0.0003748), (0.2057, 0.08852, -0.0004509), (-0.06461, 0.08852, -0.0003748), (-0.4185, 0.08852, -0.0002991), (0.2057, 0.07338, -0.02902), (-0.4185, 0.07338, -0.01757), (-0.06461, 0.07338, -0.02328), (-0.06461, 0.07338, 0.02315), (-0.06461, -0.1228, 0.00136), (-0.5938, 0.07721, 0.00136), (-0.4185, 0.07338, 0.01744), (-0.4491, -0.03435, 0.00136), (0.2057, -0.1163, 0.00136), (0.2057, 0.07338, 0.02889), (-0.2738, 0.08852, -0.000337), (-0.2738, 0.07338, -0.02043), (-0.2738, 0.07338, 0.02029), (-0.2942, -0.09724, 0.00136)], [], [(5, 0, 3), (3, 0, 4), (2, 0, 5), (4, 0, 2), (7, 4, 2, 1), (6, 1, 2, 5), (7, 8, 3, 4), (8, 6, 5, 3), (9, 21, 20), (12, 9, 20), (9, 12, 14, 10), (21, 9, 10, 15), (11, 13, 17), (18, 11, 17), (20, 16, 14, 12), (19, 17, 13), (16, 20, 21, 15), (19, 18, 17), (14, 23, 22, 10), (23, 13, 11, 22), (10, 22, 24, 15), (22, 11, 18, 24), (13, 23, 25, 19), (23, 14, 16, 25), (19, 25, 24, 18), (25, 16, 15, 24)])
me_plane_001.use_remesh_preserve_volume = False
me_plane_001.use_remesh_preserve_attributes = False
me_plane_001.use_mirror_vertex_groups = False
me_plane_001.update()
me_plane = bpy.data.meshes.new('Plane')
me_plane.from_pydata([(1.742, 1.1, 0.338), (1.742, -0.5066, 0.338), (-2.289, -0.5066, 0.338), (-2.075, 1.1, 0.338), (-2.329, -0.5304, 0.06259), (1.782, 1.124, 0.06259), (1.782, -0.5304, 0.06259), (1.048, 0.1334, 0.07717), (1.098, 0.1244, -1.164), (1.04, -0.2007, -1.164), (1.365, -0.2592, -1.164), (1.424, 0.06588, -1.164), (1.374, 0.07488, 0.07717), (1.315, -0.2502, 0.07717), (0.99, -0.1917, 0.07717), (1.129, 0.5129, 0.07717), (1.46, 0.5129, 0.07717), (1.46, 0.8432, 0.07717), (1.689, 0.8432, -1.164), (1.689, 0.5129, -1.164), (1.359, 0.5129, -1.164), (1.359, 0.8432, -1.164), (1.129, 0.8432, 0.07717), (1.411, 0.4756, -0.253), (1.398, 0.4756, -0.05315), (-1.921, 0.4756, -0.2788), (-1.907, 0.4756, -0.4787), (-0.1918, 0.6476, 0.386), (-0.1918, -0.2831, 0.386), (1.125, -0.2831, 0.386), (1.125, 0.6476, 0.386), (1.125, -0.2831, 0.3388), (-0.1918, -0.2831, 0.3388), (1.125, 0.6476, 0.3388), (-0.1918, 0.6476, 0.3388), (1.546, 0.9612, 1.126), (-1.536, 0.9612, 1.126), (1.546, 0.9612, 1.24), (-1.536, 0.9612, 1.24), (1.546, 0.4806, 1.24), (-1.536, 0.4806, 1.24), (-1.536, 0.4806, 1.126), (1.546, 0.4806, 1.126), (-1.487, 0.9612, 1.593), (-1.43, 0.9612, 0.2488), (-1.3, 0.9612, 0.2543), (-1.356, 0.9612, 1.598), (1.451, 0.9612, 1.588), (1.336, 0.9612, 0.2478), (1.205, 0.9612, 0.2591), (1.321, 0.9612, 1.599), (1.603, 0.9421, 0.9007), (-1.581, 0.9421, 0.8488), (-1.576, 0.9421, 0.5501), (1.608, 0.9421, 0.602), (1.477, 0.9179, 1.287), (-1.561, 0.9179, 1.342), (-1.556, 0.9179, 1.44), (1.482, 0.9179, 1.385), (-1.32, -0.3862, 0.1126), (-1.32, -0.3862, -0.2374), (0.749, -0.3862, -0.2374), (0.749, -0.3862, 0.1126), (0.749, 0.5867, -0.2374), (0.749, 0.5867, 0.1126), (-1.32, 0.5867, -0.2374), (-1.32, 0.5867, 0.1126), (-0.09566, -0.3862, 0.1126), (-0.09566, -0.3862, -0.2374), (-0.0321, -0.3862, 0.1126), (-0.0321, -0.3862, -0.2374), (-0.09566, -0.3187, -0.2374), (-0.0321, -0.3187, -0.2374), (-0.09566, -0.3187, 0.1126), (-0.0321, -0.3187, 0.1126), (0.4577, -0.4339, -0.1121), (0.4577, -0.4339, -0.07741), (0.362, -0.4339, -0.07741), (0.362, -0.4339, -0.1121), (0.4577, -0.4669, -0.1163), (0.362, -0.4669, -0.1163), (0.4577, -0.4669, -0.07313), (0.362, -0.4669, -0.07313), (0.4577, -0.4825, -0.09474), (0.362, -0.4825, -0.09474), (0.4577, -0.4825, -0.09474), (0.362, -0.4825, -0.09474), (0.5087, -0.3867, -0.1163), (0.5244, -0.3884, -0.09474), (0.5087, -0.3867, -0.07313), (0.5244, -0.3884, -0.09474), (0.476, -0.3831, -0.07741), (0.476, -0.3831, -0.1121), (0.4985, -0.437, -0.1163), (0.5067, -0.4453, -0.09474), (0.5067, -0.4453, -0.09474), (0.4985, -0.437, -0.07313), (0.4812, -0.4194, -0.07741), (0.4812, -0.4194, -0.1121), (0.243, -0.4194, -0.1121), (0.243, -0.4194, -0.07741), (0.2257, -0.437, -0.07313), (0.2175, -0.4453, -0.09474), (0.2175, -0.4453, -0.09474), (0.2257, -0.437, -0.1163), (0.2482, -0.3831, -0.1121), (0.2482, -0.3831, -0.07741), (0.1999, -0.3884, -0.09474), (0.2155, -0.3867, -0.07313), (0.1999, -0.3884, -0.09474), (0.2155, -0.3867, -0.1163), (0.3622, -0.4825, -0.09474), (0.2665, -0.4825, -0.09474), (0.3622, -0.4825, -0.09474), (0.2665, -0.4825, -0.09474), (0.3622, -0.4669, -0.07313), (0.2665, -0.4669, -0.07313), (0.3622, -0.4669, -0.1163), (0.2665, -0.4669, -0.1163), (0.3622, -0.4339, -0.1121), (0.3622, -0.4339, -0.07741), (0.2665, -0.4339, -0.07741), (0.2665, -0.4339, -0.1121), (-0.7925, -0.4339, -0.1121), (-0.7925, -0.4339, -0.07741), (-0.6968, -0.4339, -0.07741), (-0.6968, -0.4339, -0.1121), (-0.7925, -0.4669, -0.1163), (-0.6968, -0.4669, -0.1163), (-0.7925, -0.4669, -0.07313), (-0.6968, -0.4669, -0.07313), (-0.7925, -0.4825, -0.09474), (-0.6968, -0.4825, -0.09474), (-0.7925, -0.4825, -0.09474), (-0.6968, -0.4825, -0.09474), (-0.8436, -0.3867, -0.1163), (-0.8592, -0.3884, -0.09474), (-0.8436, -0.3867, -0.07313), (-0.8592, -0.3884, -0.09474), (-0.8108, -0.3831, -0.07741), (-0.8108, -0.3831, -0.1121), (-0.8333, -0.437, -0.1163), (-0.8415, -0.4453, -0.09474), (-0.8415, -0.4453, -0.09474), (-0.8333, -0.437, -0.07313), (-0.8161, -0.4194, -0.07741), (-0.8161, -0.4194, -0.1121), (-0.5778, -0.4194, -0.1121), (-0.5778, -0.4194, -0.07741), (-0.5606, -0.437, -0.07313), (-0.5524, -0.4453, -0.09474), (-0.5524, -0.4453, -0.09474), (-0.5606, -0.437, -0.1163), (-0.583, -0.3831, -0.1121), (-0.5831, -0.3831, -0.07741), (-0.5347, -0.3884, -0.09474), (-0.5503, -0.3867, -0.07313), (-0.5347, -0.3884, -0.09474), (-0.5503, -0.3867, -0.1163), (-0.697, -0.4825, -0.09474), (-0.6013, -0.4825, -0.09474), (-0.697, -0.4825, -0.09474), (-0.6013, -0.4825, -0.09474), (-0.697, -0.4669, -0.07313), (-0.6013, -0.4669, -0.07313), (-0.697, -0.4669, -0.1163), (-0.6013, -0.4669, -0.1163), (-0.697, -0.4339, -0.1121), (-0.697, -0.4339, -0.07741), (-0.6013, -0.4339, -0.07741), (-0.6013, -0.4339, -0.1121)], [], [(0, 3, 2, 1), (0, 1, 6, 5), (1, 2, 4, 6), (13, 10, 9, 14), (14, 9, 8, 7), (12, 11, 10, 13), (17, 18, 19, 16), (15, 20, 21, 22), (16, 19, 20, 15), (25, 24, 23, 26), (30, 27, 28, 29), (29, 28, 32, 31), (30, 29, 31, 33), (27, 30, 33, 34), (28, 27, 34, 32), (33, 31, 32, 34), (37, 38, 40, 39), (38, 36, 41, 40), (35, 37, 39, 42), (36, 35, 42, 41), (42, 39, 40, 41), (43, 44, 45, 46), (50, 49, 48, 47), (51, 52, 53, 54), (58, 57, 56, 55), (61, 62, 64, 63), (59, 60, 65, 66), (59, 67, 68, 60), (69, 62, 61, 70), (67, 73, 71, 68), (71, 73, 74, 72), (69, 70, 72, 74), (77, 76, 75, 78), (78, 75, 79, 80), (76, 77, 82, 81), (81, 82, 84, 83), (80, 79, 85, 86), (79, 93, 94, 85), (93, 87, 88, 94), (83, 95, 96, 81), (95, 90, 89, 96), (81, 96, 97, 76), (96, 89, 91, 97), (75, 98, 93, 79), (98, 92, 87, 93), (76, 97, 98, 75), (97, 91, 92, 98), (100, 106, 105, 99), (121, 100, 99, 122), (99, 105, 110, 104), (122, 99, 104, 118), (101, 108, 106, 100), (116, 101, 100, 121), (102, 107, 108, 101), (114, 102, 101, 116), (104, 110, 109, 103), (118, 104, 103, 112), (117, 118, 112, 111), (116, 115, 113, 114), (121, 120, 115, 116), (119, 122, 118, 117), (120, 121, 122, 119), (125, 124, 123, 126), (126, 123, 127, 128), (124, 125, 130, 129), (129, 130, 132, 131), (128, 127, 133, 134), (127, 141, 142, 133), (141, 135, 136, 142), (131, 143, 144, 129), (143, 138, 137, 144), (129, 144, 145, 124), (144, 137, 139, 145), (123, 146, 141, 127), (146, 140, 135, 141), (124, 145, 146, 123), (145, 139, 140, 146), (148, 154, 153, 147), (169, 148, 147, 170), (147, 153, 158, 152), (170, 147, 152, 166), (149, 156, 154, 148), (164, 149, 148, 169), (150, 155, 156, 149), (162, 150, 149, 164), (152, 158, 157, 151), (166, 152, 151, 160), (165, 166, 160, 159), (164, 163, 161, 162), (169, 168, 163, 164), (167, 170, 166, 165), (168, 169, 170, 167)])
me_plane.polygons.foreach_set('use_smooth', [0, 0, 0, 0, 0, 0, 0, 0, 0, 1, 0, 0, 0, 0, 0, 0, 0, 0, 0, 0, 0, 1, 1, 1, 1, 0, 0, 0, 0, 0, 0, 0, 0, 0, 0, 0, 0, 0, 0, 0, 0, 0, 0, 0, 0, 0, 0, 0, 0, 0, 0, 0, 0, 0, 0, 0, 0, 0, 0, 0, 0, 0, 0, 0, 0, 0, 0, 0, 0, 0, 0, 0, 0, 0, 0, 0, 0, 0, 0, 0, 0, 0, 0, 0, 0, 0, 0, 0, 0, 0, 0, 0])
me_plane.materials.append(mat_material)
me_plane.use_remesh_preserve_volume = False
me_plane.use_remesh_preserve_attributes = False
me_plane.use_mirror_vertex_groups = False
me_plane.update()
me_cube_001 = bpy.data.meshes.new('Cube.001')
me_cube_001.from_pydata([(0.8295, -0.7721, 1.562), (0.8295, -0.7721, 0.007136), (1.351, -1.315, 0.007136), (0.6273, -1.225, 2.705), (0.242, -1.225, 2.911), (0.0, -1.225, 2.93), (0.4651, -1.225, 2.831), (0.7439, 0.08638, 2.322), (0.5331, 0.2253, 3.026), (0.0, 0.341, 3.125), (0.242, 0.3092, 3.106), (0.7439, 0.08638, 2.9), (0.0, 0.3412, 2.322), (0.2321, 0.3092, 2.322), (0.5235, 0.2253, 2.322), (0.601, -1.225, 3.029), (0.0, -1.225, 3.164), (0.3094, -1.225, 3.139), (0.811, -1.225, 2.857), (1.269, -0.8941, 2.322), (1.238, -0.8681, 2.89), (1.022, -0.708, 3.283), (0.7673, -0.517, 3.573), (0.9403, 0.0, 3.573), (1.297, -0.005635, 3.283), (1.52, 0.0, 2.89), (1.577, 0.0, 2.322), (0.0, -0.8579, 3.573), (0.0, -1.093, 3.369), (0.3732, -0.8, 3.573), (0.4345, -1.025, 3.33), (0.811, -1.225, 2.322), (0.0, 0.4784, 3.734), (0.2392, 0.4143, 3.734), (0.4143, 0.2392, 3.734), (0.4784, -2.091e-08, 3.734), (0.4143, -0.2392, 3.734), (0.2392, -0.4143, 3.734), (7.224e-08, -0.4784, 3.734), (8.108e-08, -0.5369, 3.881), (0.2685, -0.465, 3.881), (0.465, -0.2685, 3.881), (0.5369, -2.347e-08, 3.881), (0.465, 0.2685, 3.881), (0.2685, 0.465, 3.881), (0.0, 0.5369, 3.881), (0.0, 0.4557, 3.91), (0.2279, 0.3947, 3.91), (0.3947, 0.2279, 3.91), (0.4557, -1.992e-08, 3.91), (0.3947, -0.2279, 3.91), (0.2279, -0.3947, 3.91), (6.881e-08, -0.4557, 3.91), (0.2719, -0.4709, 3.765), (8.21e-08, -0.5438, 3.765), (0.4709, -0.2719, 3.765), (0.5438, -2.377e-08, 3.765), (0.4709, 0.2719, 3.765), (0.2719, 0.4709, 3.765), (0.0, 0.5438, 3.765), (6.881e-08, -0.4557, 4.615), (0.2279, -0.3947, 4.615), (0.3947, -0.2279, 4.615), (0.4557, -1.992e-08, 4.615), (0.3947, 0.2279, 4.615), (0.2279, 0.3947, 4.615), (0.0, 0.4557, 4.615), (6.86e-08, -0.4543, 4.614), (0.2272, -0.3935, 4.614), (0.3935, -0.2272, 4.614), (0.4543, -1.986e-08, 4.614), (0.3935, 0.2272, 4.614), (0.2272, 0.3935, 4.614), (0.0, 0.4543, 4.614), (0.9161, 0.5311, 3.557), (0.6081, 1.058, 3.543), (2.125e-25, 1.216, 3.543), (0.0, 1.828, 3.24), (0.9308, 1.555, 3.24), (1.268, 0.7578, 3.268), (1.465, 0.8592, 2.883), (1.029, 1.724, 2.862), (6.982e-25, 2.087, 2.862), (8.196e-25, 2.132, 2.316), (1.058, 1.758, 2.316), (1.51, 0.8987, 2.316), (0.0, 0.1774, 4.605), (0.08872, 0.1537, 4.605), (0.1537, 0.08872, 4.605), (0.1774, -7.756e-09, 4.605), (0.1537, -0.08872, 4.605), (0.08872, -0.1537, 4.605), (2.679e-08, -0.1774, 4.605), (2.679e-08, -0.1774, 5.336), (0.08872, -0.1537, 5.336), (0.1537, -0.08872, 5.336), (0.1774, -7.756e-09, 5.336), (0.1537, 0.08872, 5.336), (0.08872, 0.1537, 5.336), (0.0, 0.1774, 5.336), (0.0, -1.225, 2.322), (0.6273, -1.225, 2.322), (0.5378, -1.304, 2.303), (0.0, -1.304, 2.303), (0.6953, -1.304, 2.303), (0.6953, -1.376, 2.253), (0.0, -1.376, 2.253), (0.5378, -1.376, 2.253), (0.5378, -1.403, 2.038), (-1.93e-17, -1.403, 2.038), (0.6953, -1.403, 2.038), (1.088, -1.403, 2.038), (1.088, -1.376, 2.253), (1.088, -1.304, 2.303), (1.096, -1.181, 2.322), (1.605, 0.8776, 2.317), (1.154, 1.726, 2.317), (8.783e-25, 2.153, 2.317), (1.67, -0.04598, 2.323), (1.36, -0.9581, 2.323), (1.43, -1.007, 2.266), (1.756, -0.04833, 2.266), (9.233e-25, 2.264, 2.259), (1.213, 1.814, 2.259), (1.687, 0.9226, 2.259), (1.687, 0.9226, 2.038), (1.213, 1.814, 2.038), (1.756, -0.04833, 2.038), (1.43, -1.007, 2.038), (1.332, -0.905, 1.989), (1.659, -0.04568, 1.989), (1.146, 1.715, 1.989), (1.595, 0.872, 1.989), (1.028, -1.272, 1.989), (0.638, -1.326, 1.989), (-1.825e-17, -1.326, 1.989), (0.3806, -1.326, 1.989), (0.35, -1.326, 1.64), (-1.825e-17, -1.326, 1.648), (0.7363, -1.326, 1.547), (1.036, -1.272, 1.433), (1.595, 0.872, 1.213), (1.146, 1.715, 1.213), (8.726e-25, 2.14, 1.211), (1.659, -0.04568, 1.213), (1.332, -0.905, 1.213), (1.036, -1.665, 1.433), (1.351, -1.652, 1.213), (0.7363, -1.665, 1.547), (0.35, -1.665, 1.64), (-1.825e-17, -1.665, 1.648), (0.35, -1.665, 1.46), (0.7363, -1.665, 1.366), (-1.825e-17, -1.665, 1.467), (1.036, -1.665, 1.252), (1.351, -1.652, 1.032), (1.036, -1.328, 1.252), (1.351, -1.315, 1.032), (0.7363, -1.328, 1.366), (-1.825e-17, -1.328, 1.467), (0.35, -1.328, 1.46), (1.592, -1.547, 1.212), (1.955, -0.05381, 1.212), (1.028e-24, 2.52, 1.211), (1.35, 2.02, 1.212), (1.879, 1.027, 1.212), (1.879, 1.027, 1.047), (1.35, 2.02, 1.047), (1.955, -0.05381, 1.047), (1.592, -1.547, 1.047), (1.659, -0.04568, 1.06), (1.146, 1.715, 1.06), (1.595, 0.872, 1.06), (0.0, 1.444, 1.693), (0.0, 1.444, 0.007136), (1.595, 0.872, 0.007136), (1.146, 1.715, 0.007136), (1.659, -0.04568, 0.007136), (1.351, -1.315, 0.007136), (0.8526, -0.9842, 0.2718), (0.8526, -0.9842, 0.0), (1.49e-07, -0.9842, 0.2718), (2.98e-08, -0.9842, 1.341e-07), (1.49e-07, -0.6141, 0.2718), (0.8526, -0.6141, 0.2718), (0.8526, -0.6141, 0.0), (0.828, 1.414, 1.561), (0.828, 1.414, 0.007136), (2.98e-08, -0.7394, 1.341e-07)], [], [(0, 1, 2, 157), (101, 3, 11, 7), (4, 5, 9, 10), (6, 4, 10, 8), (3, 6, 8, 11), (7, 11, 8, 14), (8, 10, 13, 14), (9, 12, 13, 10), (5, 4, 17, 16), (4, 6, 15, 17), (6, 3, 18, 15), (36, 22, 23, 35), (21, 24, 23, 22), (20, 25, 24, 21), (19, 26, 25, 20), (36, 37, 29, 22), (37, 38, 27, 29), (22, 29, 30, 21), (29, 27, 28, 30), (16, 17, 30, 28), (15, 18, 20, 21), (17, 15, 21, 30), (3, 101, 31, 18), (18, 31, 19, 20), (44, 45, 46, 47), (43, 44, 47, 48), (42, 43, 48, 49), (41, 42, 49, 50), (40, 41, 50, 51), (39, 40, 51, 52), (37, 53, 54, 38), (53, 40, 39, 54), (36, 55, 53, 37), (55, 41, 40, 53), (35, 56, 55, 36), (56, 42, 41, 55), (34, 57, 56, 35), (57, 43, 42, 56), (33, 58, 57, 34), (58, 44, 43, 57), (32, 59, 58, 33), (59, 45, 44, 58), (52, 51, 61, 60), (51, 50, 62, 61), (50, 49, 63, 62), (49, 48, 64, 63), (48, 47, 65, 64), (47, 46, 66, 65), (33, 34, 74, 75), (32, 33, 75, 76), (76, 75, 78, 77), (75, 74, 79, 78), (23, 74, 34, 35), (23, 24, 79, 74), (78, 79, 80, 81), (77, 78, 81, 82), (81, 80, 85, 84), (24, 25, 80, 79), (25, 26, 85, 80), (72, 71, 88, 87), (73, 72, 87, 86), (71, 70, 89, 88), (70, 69, 90, 89), (69, 68, 91, 90), (68, 67, 92, 91), (91, 92, 93, 94), (90, 91, 94, 95), (89, 90, 95, 96), (88, 89, 96, 97), (86, 87, 98, 99), (87, 88, 97, 98), (12, 100, 101, 13), (13, 101, 14), (101, 7, 14), (31, 101, 102, 104), (101, 100, 103, 102), (102, 103, 106, 107), (104, 102, 107, 105), (105, 107, 108, 110), (107, 106, 109, 108), (105, 110, 111, 112), (104, 105, 112, 113), (31, 104, 113, 114), (19, 31, 114), (85, 26, 118, 115), (84, 85, 115, 116), (83, 84, 116, 117), (26, 19, 119, 118), (19, 114, 119), (118, 119, 120, 121), (117, 116, 123, 122), (116, 115, 124, 123), (115, 118, 121, 124), (113, 119, 114), (112, 120, 119, 113), (124, 121, 127, 125), (123, 124, 125, 126), (121, 120, 128, 127), (111, 128, 120, 112), (127, 128, 129, 130), (126, 125, 132, 131), (125, 127, 130, 132), (111, 110, 134, 133), (108, 109, 135, 136), (110, 108, 136, 134), (134, 136, 137, 139), (136, 135, 138, 137), (133, 134, 139, 140), (132, 130, 144, 141), (131, 132, 141, 142), (130, 129, 145, 144), (129, 133, 140, 145), (128, 111, 129), (111, 133, 129), (145, 140, 146, 147), (140, 139, 148, 146), (137, 138, 150, 149), (139, 137, 149, 148), (148, 149, 151, 152), (149, 150, 153, 151), (146, 148, 152, 154), (147, 146, 154, 155), (155, 154, 156, 157), (154, 152, 158, 156), (151, 153, 159, 160), (152, 151, 160, 158), (144, 145, 161, 162), (143, 142, 164, 163), (142, 141, 165, 164), (141, 144, 162, 165), (145, 147, 161), (165, 162, 168, 166), (164, 165, 166, 167), (162, 161, 169, 168), (147, 155, 169, 161), (166, 168, 170, 172), (157, 170, 168, 169), (155, 157, 169), (170, 157, 178, 177), (172, 170, 177, 175), (171, 172, 175, 176), (182, 180, 179, 181), (181, 179, 184, 183), (179, 180, 185, 184), (0, 186, 187, 1), (186, 173, 174, 187), (1, 187, 174, 188)])
me_cube_001.polygons.foreach_set('use_smooth', [1, 1, 1, 1, 1, 1, 1, 1, 1, 1, 1, 1, 1, 1, 1, 1, 1, 1, 1, 1, 1, 1, 1, 1, 1, 1, 1, 1, 1, 1, 1, 1, 1, 1, 1, 1, 1, 1, 1, 1, 1, 1, 1, 1, 1, 1, 1, 1, 1, 1, 1, 1, 1, 1, 1, 1, 1, 1, 1, 1, 1, 1, 1, 1, 1, 1, 1, 1, 1, 1, 1, 1, 1, 1, 1, 1, 1, 1, 1, 1, 1, 1, 1, 1, 1, 1, 1, 1, 1, 1, 1, 1, 1, 1, 1, 1, 1, 1, 1, 1, 1, 1, 1, 1, 1, 1, 1, 1, 1, 1, 1, 1, 1, 1, 1, 1, 1, 1, 1, 1, 1, 1, 1, 1, 1, 1, 1, 1, 1, 1, 1, 1, 1, 1, 1, 1, 1, 1, 1, 1, 1, 0, 0, 0, 1, 1, 1])
_k = set([(0, 1), (32, 33), (33, 34), (34, 35), (35, 36), (36, 37), (37, 38), (46, 47), (47, 48), (48, 49), (49, 50), (50, 51), (51, 52), (60, 61), (61, 62), (62, 63), (63, 64), (64, 65), (65, 66), (86, 87), (87, 88), (88, 89), (89, 90), (90, 91), (91, 92)])
me_cube_001.attributes.new('sharp_edge', 'BOOLEAN', 'EDGE').data.foreach_set('value', [ (min(e.vertices), max(e.vertices)) in _k for e in me_cube_001.edges])
me_cube_001.materials.append(mat_material)
me_cube_001.use_remesh_preserve_volume = False
me_cube_001.use_remesh_preserve_attributes = False
me_cube_001.use_mirror_vertex_groups = False
me_cube_001.update()

# ---- objects
ob_sphere = bpy.data.objects.new('Sphere', me_sphere)
ob_circle_002 = bpy.data.objects.new('Circle.002', me_circle_002)
ob_plane_004 = bpy.data.objects.new('Plane.004', me_plane_007)
ob_plane_006 = bpy.data.objects.new('Plane.006', me_plane_006)
ob_circle_001 = bpy.data.objects.new('Circle.001', me_circle_001)
ob_circle = bpy.data.objects.new('Circle', me_circle)
ob_plane_003 = bpy.data.objects.new('Plane.003', me_plane_003)
ob_plane_002 = bpy.data.objects.new('Plane.002', me_plane_002)
ob_plane_001 = bpy.data.objects.new('Plane.001', me_plane_001)
ob_plane = bpy.data.objects.new('Plane', me_plane)
ob_cube_001 = bpy.data.objects.new('Cube.001', me_cube_001)
ob_lamp = bpy.data.objects.new('Lamp', light_lamp)
ob_camera = bpy.data.objects.new('Camera', cam_camera)

# ---- transforms, parenting, visibility, modifiers, constraints
ob_sphere.location = (4.414, 0.8698, 1.821)
ob_sphere.rotation_euler = (-0.1122, -0.3541, 0.3553)
ob_sphere.lineart.crease_threshold = 0.0
ob_circle_002.location = (3.829, 0.8732, 1.883)
ob_circle_002.rotation_euler = (1.571, 0.08856, 1.193e-08)
ob_circle_002.lineart.crease_threshold = 0.0
ob_plane_004.location = (3.213, 0.8787, 1.947)
ob_plane_004.rotation_euler = (-1.571, 4.548, -1.106e-08)
ob_plane_004.scale = (0.5197, 0.5197, 0.5197)
ob_plane_004.lineart.crease_threshold = 0.0
ob_plane_006.location = (4.149, 0.9008, 1.985)
ob_plane_006.rotation_euler = (0.01511, 6.223, 0.02055)
ob_plane_006.lineart.crease_threshold = 0.0
ob_circle_001.location = (2.434, 0.2217, 1.909)
ob_circle_001.lineart.crease_threshold = 0.0
_m = ob_circle_001.modifiers.new('Solidify', 'SOLIDIFY')
_m.thickness = 0.017
_m.nonmanifold_thickness_mode = 'FIXED'
_m.nonmanifold_merge_threshold = 0.0003
ob_circle.location = (3.829, 0.8732, 1.883)
ob_circle.rotation_euler = (1.571, 0.08856, 1.193e-08)
ob_circle.lineart.crease_threshold = 0.0
ob_plane_003.location = (4.591, 0.6916, 2.61)
ob_plane_003.lineart.crease_threshold = 0.0
ob_plane_002.location = (4.039, 0.687, 2.656)
ob_plane_002.lineart.crease_threshold = 0.0
ob_plane_001.location = (3.397, 0.8787, 1.908)
ob_plane_001.rotation_euler = (-1.571, 4.712, 0.0)
ob_plane_001.scale = (0.5197, 0.5197, 0.5197)
ob_plane_001.lineart.crease_threshold = 0.0
ob_plane.location = (3.518, 0.0, 1.164)
ob_plane.lineart.crease_threshold = 0.0
ob_cube_001.location = (0.0, 0.0, 0.0)
ob_cube_001.lock_rotations_4d = False
ob_cube_001.empty_display_type = 'ARROWS'
ob_cube_001.lineart.crease_threshold = 0.0
_m = ob_cube_001.modifiers.new('Mirror', 'MIRROR')
_m = ob_cube_001.modifiers.new('EdgeSplit', 'EDGE_SPLIT')
_m.use_edge_angle = False
_m = ob_cube_001.modifiers.new('Auto Smooth', 'NODES')
_m.node_group = ng_auto_smooth
_gi = [s.identifier for s in ng_auto_smooth.interface.items_tree if s.item_type == 'SOCKET' and s.in_out == 'INPUT']
_m[_gi[1]] = 0.6981  # Angle
ob_lamp.location = (-0.1168, -8.568, 7.603)
ob_lamp.rotation_euler = (0.6503, 0.05522, 1.866)
ob_lamp.lock_rotations_4d = False
ob_lamp.empty_display_type = 'ARROWS'
ob_lamp.color = (0.0, 0.0, 0.0, 0.0)
ob_lamp.lineart.crease_threshold = 0.0
ob_camera.location = (5.835, -11.88, 3.335)
ob_camera.rotation_euler = (1.495, 0.02702, 0.3024)
ob_camera.lock_rotations_4d = False
ob_camera.empty_display_type = 'ARROWS'
ob_camera.color = (0.0, 0.0, 0.0, 0.0)
ob_camera.display_type = 'WIRE'
ob_camera.lineart.crease_threshold = 0.0

# ---- collection membership
col_collection_1.objects.link(ob_sphere)
col_collection_1.objects.link(ob_circle_002)
col_collection_1.objects.link(ob_plane_004)
col_collection_1.objects.link(ob_plane_006)
col_collection_1.objects.link(ob_circle_001)
col_collection_1.objects.link(ob_circle)
col_collection_1.objects.link(ob_plane_003)
col_collection_1.objects.link(ob_plane_002)
col_collection_1.objects.link(ob_plane_001)
col_collection_1.objects.link(ob_plane)
col_collection_1.objects.link(ob_cube_001)
col_collection_1.objects.link(ob_lamp)
col_collection_1.objects.link(ob_camera)

# ---- scene / render settings (as saved in the file)
scene.camera = ob_camera
scene.frame_start = 1; scene.frame_end = 250; scene.frame_set(2)
scene.render.engine = 'BLENDER_EEVEE_NEXT'
scene.render.image_settings.color_mode = 'RGB'
scene.render.image_settings.compression = 90
scene.render.resolution_x = 1622
scene.render.resolution_percentage = 50
scene.render.dither_intensity = 0.0
scene.render.bake_margin = 2
scene.render.bake_bias = 0.0
scene.cycles.use_denoising = False
scene.cycles.samples = 10
scene.cycles.sampling_pattern = 'TABULATED_SOBOL'
scene.cycles.light_sampling_threshold = 0.0
scene.cycles.use_adaptive_sampling = False
scene.cycles.use_light_tree = False
scene.cycles.blur_glossy = 0.0
scene.cycles.volume_bounces = 1
scene.cycles.pixel_filter_type = 'GAUSSIAN'
scene.cycles.sample_clamp_indirect = 0.0
scene.view_settings.view_transform = 'Standard'
bpy.context.view_layer.update()

